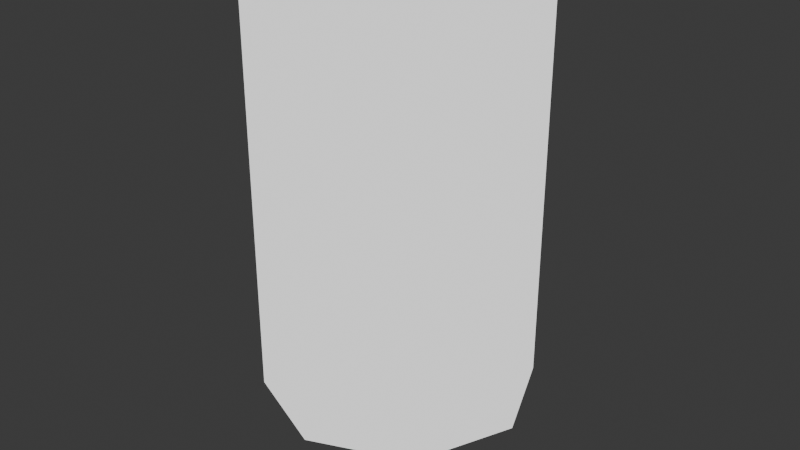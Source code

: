 # Source: cannon_barrel.blend  (saved by Blender 5.0.119; exported with 4.5.12 LTS)
import bpy
from mathutils import Matrix  # noqa: F401  (used for matrix-valued properties, if any)

bpy.ops.wm.read_factory_settings(use_empty=True)
scene = bpy.context.scene
scene.name = 'Scene'

# ---- collections
col_sm64_cannon_barrel = bpy.data.collections.new('SM64_cannon_barrel'); scene.collection.children.link(col_sm64_cannon_barrel)
col_sm64_render = bpy.data.collections.new('SM64_Render'); col_sm64_cannon_barrel.children.link(col_sm64_render)
col_sm64_collision = bpy.data.collections.new('SM64_Collision'); col_sm64_cannon_barrel.children.link(col_sm64_collision)

# ---- images (referenced by path relative to the original .blend; pixels are not part of the script)
import os
ASSET_DIR = os.environ.get("B2B_ASSET_DIR", "")  # directory of the original .blend (textures are referenced by path, not embedded)
HERE = os.path.dirname(os.path.abspath(__file__))  # packed textures are extracted next to this script under _unpacked/

def load_image(name, relpath, width, height, colorspace="sRGB"):
    """Load a texture the original file referenced (path relative to the .blend, or extracted next to this script)."""
    p = next((c for c in (os.path.join(HERE, relpath), os.path.join(ASSET_DIR, relpath)) if relpath and os.path.exists(c)), "")
    if p:
        img = bpy.data.images.load(p, check_existing=True)
        img.name = name
    else:  # same state as the original file: an image datablock whose file is absent (Cycles renders it pink)
        img = bpy.data.images.new(name, width, height)
        img.source = "FILE"
        img.filepath = "//" + (relpath or name)
    img.colorspace_settings.name = colorspace
    return img
img_cannon_barrel_rgba16_png = load_image('cannon_barrel.rgba16.png', 'cannon_barrel.rgba16.png', 1024, 1024, 'Non-Color')

# ---- materials (node trees are filled in below, after node groups)
mat_m_cannon_barrel_000 = bpy.data.materials.new('M_cannon_barrel_000')
mat_m_cannon_barrel_001 = bpy.data.materials.new('M_cannon_barrel_001')

# ---- material node trees
mat_m_cannon_barrel_000.use_nodes = True; mat_m_cannon_barrel_000.node_tree.nodes.clear()
_N = mat_m_cannon_barrel_000.node_tree.nodes; _L = mat_m_cannon_barrel_000.node_tree.links
n0 = _N.new('ShaderNodeOutputMaterial'); n0.name = 'Material Output'; n0.location = (0, 0)
n1 = _N.new('ShaderNodeEmission'); n1.name = 'Emission'; n1.location = (0, 0)
n2 = _N.new('ShaderNodeTexImage'); n2.name = 'Image Texture'; n2.location = (0, 0)
n2.image = img_cannon_barrel_rgba16_png
n2.interpolation = 'Closest'
n3 = _N.new('ShaderNodeBsdfTransparent'); n3.name = 'Transparent BSDF'; n3.location = (0, 0)
n4 = _N.new('ShaderNodeMixShader'); n4.name = 'Mix Shader'; n4.location = (0, 0)
_L.new(n2.outputs[0], n1.inputs[0])
_L.new(n3.outputs[0], n4.inputs[1])
_L.new(n1.outputs[0], n4.inputs[2])
_L.new(n2.outputs[1], n4.inputs[0])
_L.new(n4.outputs[0], n0.inputs[0])
n0.is_active_output = True
mat_m_cannon_barrel_001.use_nodes = True; mat_m_cannon_barrel_001.node_tree.nodes.clear()
_N = mat_m_cannon_barrel_001.node_tree.nodes; _L = mat_m_cannon_barrel_001.node_tree.links
n0 = _N.new('ShaderNodeOutputMaterial'); n0.name = 'Material Output'; n0.location = (0, 0)
n1 = _N.new('ShaderNodeEmission'); n1.name = 'Emission'; n1.location = (0, 0)
_L.new(n1.outputs[0], n0.inputs[0])
n0.is_active_output = True

# ---- world
world_world = bpy.data.worlds.new('World'); scene.world = world_world
world_world.use_nodes = True; world_world.node_tree.nodes.clear()
_N = world_world.node_tree.nodes; _L = world_world.node_tree.links
n0 = _N.new('ShaderNodeOutputWorld'); n0.name = 'World Output'; n0.location = (200, 100)
n1 = _N.new('ShaderNodeBackground'); n1.name = 'Background'; n1.location = (-200, 100)
n1.inputs[0].default_value = (0.05088, 0.05088, 0.05088, 1.0)
_L.new(n1.outputs[0], n0.inputs[0])
n0.is_active_output = True
world_world.color = (0.05088, 0.05088, 0.05088)
world_world.sun_shadow_jitter_overblur = 0.0

# ---- meshes
me_sm64_cannon_barrel_layer_opaque_cannon_barrel_seg8_dl_08006660 = bpy.data.meshes.new('SM64_cannon_barrel_LAYER_OPAQUE_cannon_barrel_seg8_dl_08006660')
me_sm64_cannon_barrel_layer_opaque_cannon_barrel_seg8_dl_08006660.from_pydata([(-0.4, -0.41, 2.36), (-0.56, 0.0, 2.36), (-0.81, 0.0, 2.36), (-0.57, -0.58, 2.36), (-0.4, 0.4, 2.36), (-0.57, 0.57, 2.36), (0.0, 0.81, 2.36), (0.0, 0.56, 2.36), (0.41, 0.4, 2.36), (0.58, 0.57, 2.36), (0.57, 0.0, 2.36), (0.82, 0.0, 2.36), (0.58, -0.58, 2.36), (0.41, -0.41, 2.36), (0.0, -0.57, 2.36), (0.0, -0.82, 2.36), (0.41, -0.41, 2.36), (0.41, -0.41, -0.19), (0.0, -0.57, -0.19), (-0.4, 0.4, 2.36), (-0.4, 0.4, -0.19), (0.0, 0.56, -0.19), (-0.56, 0.0, 2.36), (-0.56, 0.0, -0.19), (0.41, 0.4, -0.19), (-0.4, -0.41, -0.19), (0.57, 0.0, -0.19), (-0.4, -0.41, 2.36), (0.0, -0.57, 2.36), (0.57, 0.0, 2.36), (0.41, 0.4, 2.36), (0.0, 0.56, 2.36), (0.82, 0.0, -0.19), (0.58, -0.58, -0.19), (0.0, 0.0, -0.71), (0.0, -0.82, -0.19), (0.58, -0.58, 2.36), (0.0, -0.82, 2.36), (0.82, 0.0, 2.36), (-0.57, -0.58, 2.36), (-0.57, -0.58, -0.19), (0.58, 0.57, -0.19), (0.58, 0.57, 2.36), (0.0, 0.81, -0.19), (0.0, 0.81, 2.36), (-0.57, 0.57, -0.19), (-0.81, 0.0, 2.36), (-0.57, 0.57, 2.36), (-0.81, 0.0, -0.19), (-0.57, 0.57, -0.19), (0.0, 0.0, -0.71), (-0.57, 0.57, 2.36), (-0.81, 0.0, 2.36), (-0.57, -0.58, -0.19)], [], [(0, 1, 2), (0, 2, 3), (2, 4, 5), (2, 1, 4), (4, 6, 5), (4, 7, 6), (7, 8, 9), (7, 9, 6), (8, 10, 11), (8, 11, 9), (10, 12, 11), (10, 13, 12), (14, 15, 12), (14, 3, 15), (14, 0, 3), (14, 12, 13), (16, 17, 18), (19, 20, 21), (22, 23, 20), (22, 20, 19), (20, 24, 21), (20, 23, 25), (20, 25, 18), (20, 18, 17), (20, 17, 26), (20, 26, 24), (27, 25, 23), (27, 23, 22), (28, 18, 25), (28, 25, 27), (16, 18, 28), (29, 26, 17), (29, 17, 16), (30, 24, 26), (30, 26, 29), (31, 24, 30), (31, 21, 24), (19, 21, 31), (32, 33, 34), (33, 35, 34), (33, 36, 37), (33, 37, 35), (32, 36, 33), (32, 38, 36), (35, 37, 39), (35, 40, 34), (35, 39, 40), (41, 32, 34), (41, 38, 32), (41, 42, 38), (43, 41, 34), (43, 42, 41), (43, 44, 42), (45, 43, 34), (45, 44, 43), (40, 39, 46), (45, 47, 44), (48, 49, 50), (48, 51, 49), (48, 52, 51), (53, 48, 50), (53, 52, 48)])
me_sm64_cannon_barrel_layer_opaque_cannon_barrel_seg8_dl_08006660.polygons.foreach_set('material_index', [0, 0, 0, 0, 0, 0, 0, 0, 0, 0, 0, 0, 0, 0, 0, 0, 1, 1, 1, 1, 1, 1, 1, 1, 1, 1, 1, 1, 1, 1, 1, 1, 1, 1, 1, 1, 1, 1, 1, 1, 1, 1, 1, 1, 1, 1, 1, 1, 1, 1, 1, 1, 1, 1, 1, 1, 1, 1, 1, 1, 1, 1])
_uv = me_sm64_cannon_barrel_layer_opaque_cannon_barrel_seg8_dl_08006660.uv_layers.new(name='UVMap')
_uv.uv.foreach_set('vector', [0.1719, 0.2695, 0.0625, 0.5312, -0.0957, 0.5312, 0.1719, 0.2695, -0.0957, 0.5312, 0.05859, 0.1562, -0.0957, 0.5312, 0.1719, 0.7949, 0.05859, 0.9082, -0.0957, 0.5312, 0.0625, 0.5312, 0.1719, 0.7949, 0.1719, 0.7949, 0.4336, 1.064, 0.05859, 0.9082, 0.1719, 0.7949, 0.4336, 0.9043, 0.4336, 1.064, 0.4336, 0.9043, 0.6973, 0.7949, 0.8105, 0.9082, 0.4336, 0.9043, 0.8105, 0.9082, 0.4336, 1.064, 0.6973, 0.7949, 0.8066, 0.5312, 0.9668, 0.5312, 0.6973, 0.7949, 0.9668, 0.5312, 0.8105, 0.9082, 0.8066, 0.5312, 0.8105, 0.1562, 0.9668, 0.5312, 0.8066, 0.5312, 0.6973, 0.2695, 0.8105, 0.1562, 0.4336, 0.1602, 0.4336, 0.001953, 0.8105, 0.1562, 0.4336, 0.1602, 0.05859, 0.1562, 0.4336, 0.001953, 0.4336, 0.1602, 0.1719, 0.2695, 0.05859, 0.1562, 0.4336, 0.1602, 0.8105, 0.1562, 0.6973, 0.2695, 0.0, 1.0, 0.0, 1.0, 0.0, 1.0, 0.0, 1.0, 0.0, 1.0, 0.0, 1.0, 0.0, 1.0, 0.0, 1.0, 0.0, 1.0, 0.0, 1.0, 0.0, 1.0, 0.0, 1.0, 0.0, 1.0, 0.0, 1.0, 0.0, 1.0, 0.0, 1.0, 0.0, 1.0, 0.0, 1.0, 0.0, 1.0, 0.0, 1.0, 0.0, 1.0, 0.0, 1.0, 0.0, 1.0, 0.0, 1.0, 0.0, 1.0, 0.0, 1.0, 0.0, 1.0, 0.0, 1.0, 0.0, 1.0, 0.0, 1.0, 0.0, 1.0, 0.0, 1.0, 0.0, 1.0, 0.0, 1.0, 0.0, 1.0, 0.0, 1.0, 0.0, 1.0, 0.0, 1.0, 0.0, 1.0, 0.0, 1.0, 0.0, 1.0, 0.0, 1.0, 0.0, 1.0, 0.0, 1.0, 0.0, 1.0, 0.0, 1.0, 0.0, 1.0, 0.0, 1.0, 0.0, 1.0, 0.0, 1.0, 0.0, 1.0, 0.0, 1.0, 0.0, 1.0, 0.0, 1.0, 0.0, 1.0, 0.0, 1.0, 0.0, 1.0, 0.0, 1.0, 0.0, 1.0, 0.0, 1.0, 0.0, 1.0, 0.0, 1.0, 0.0, 1.0, 0.0, 1.0, 0.0, 1.0, 0.0, 1.0, 0.0, 1.0, 0.0, 1.0, 0.0, 1.0, 0.0, 1.0, 0.0, 1.0, 0.0, 1.0, 0.0, 1.0, 0.0, 1.0, 0.0, 1.0, 0.0, 1.0, 0.0, 1.0, 0.0, 1.0, 0.0, 1.0, 0.0, 1.0, 0.0, 1.0, 0.0, 1.0, 0.0, 1.0, 0.0, 1.0, 0.0, 1.0, 0.0, 1.0, 0.0, 1.0, 0.0, 1.0, 0.0, 1.0, 0.0, 1.0, 0.0, 1.0, 0.0, 1.0, 0.0, 1.0, 0.0, 1.0, 0.0, 1.0, 0.0, 1.0, 0.0, 1.0, 0.0, 1.0, 0.0, 1.0, 0.0, 1.0, 0.0, 1.0, 0.0, 1.0, 0.0, 1.0, 0.0, 1.0, 0.0, 1.0, 0.0, 1.0, 0.0, 1.0, 0.0, 1.0, 0.0, 1.0, 0.0, 1.0, 0.0, 1.0, 0.0, 1.0, 0.0, 1.0, 0.0, 1.0, 0.0, 1.0, 0.0, 1.0, 0.0, 1.0, 0.0, 1.0, 0.0, 1.0, 0.0, 1.0, 0.0, 1.0, 0.0, 1.0, 0.0, 1.0, 0.0, 1.0, 0.0, 1.0, 0.0, 1.0, 0.0, 1.0, 0.0, 1.0, 0.0, 1.0, 0.0, 1.0, 0.0, 1.0, 0.0, 1.0, 0.0, 1.0, 0.0, 1.0, 0.0, 1.0, 0.0, 1.0, 0.0, 1.0, 0.0, 1.0])
_ca = me_sm64_cannon_barrel_layer_opaque_cannon_barrel_seg8_dl_08006660.color_attributes.new('SM64_Color', 'BYTE_COLOR', 'CORNER')
_ca.data.foreach_set('color', [0.2705, 0.3663, 0.807, 1.0, 0.402, 0.2874, 0.05127, 1.0, 0.7231, 0.4072, 0.0356, 1.0, 0.2705, 0.3663, 0.807, 1.0, 0.7231, 0.4072, 0.0356, 1.0, 0.7991, 0.3613, 0.2664, 1.0, 0.7231, 0.4072, 0.0356, 1.0, 0.1683, 0.4072, 0.227, 1.0, 0.6795, 0.2874, 0.7605, 1.0, 0.7231, 0.4072, 0.0356, 1.0, 0.402, 0.2874, 0.05127, 1.0, 0.1683, 0.4072, 0.227, 1.0, 0.1683, 0.4072, 0.227, 1.0, 0.956, 0.3613, 0.6724, 1.0, 0.6795, 0.2874, 0.7605, 1.0, 0.1683, 0.4072, 0.227, 1.0, 0.9647, 0.3613, 0.3372, 1.0, 0.956, 0.3613, 0.6724, 1.0, 0.9647, 0.3613, 0.3372, 1.0, 0.7379, 0.3663, 0.2016, 1.0, 0.2051, 0.3613, 0.7305, 1.0, 0.9647, 0.3613, 0.3372, 1.0, 0.2051, 0.3613, 0.7305, 1.0, 0.956, 0.3613, 0.6724, 1.0, 0.7379, 0.3663, 0.2016, 1.0, 0.6654, 0.3613, 0.9647, 1.0, 0.3325, 0.3613, 0.956, 1.0, 0.7379, 0.3663, 0.2016, 1.0, 0.3325, 0.3613, 0.956, 1.0, 0.2051, 0.3613, 0.7305, 1.0, 0.6654, 0.3613, 0.9647, 1.0, 0.227, 0.4072, 0.1683, 1.0, 0.3325, 0.3613, 0.956, 1.0, 0.6654, 0.3613, 0.9647, 1.0, 0.7682, 0.2918, 0.6795, 1.0, 0.227, 0.4072, 0.1683, 1.0, 0.0356, 0.402, 0.7231, 1.0, 0.05127, 0.2874, 0.402, 1.0, 0.227, 0.4072, 0.1683, 1.0, 0.0356, 0.402, 0.7231, 1.0, 0.7991, 0.3613, 0.2664, 1.0, 0.05127, 0.2874, 0.402, 1.0, 0.0356, 0.402, 0.7231, 1.0, 0.2705, 0.3663, 0.807, 1.0, 0.7991, 0.3613, 0.2664, 1.0, 0.0356, 0.402, 0.7231, 1.0, 0.227, 0.4072, 0.1683, 1.0, 0.7682, 0.2918, 0.6795, 1.0, 0.7682, 0.2918, 0.6795, 1.0, 0.6795, 0.2918, 0.7682, 1.0, 0.956, 0.2874, 0.6038, 1.0, 0.1683, 0.4072, 0.227, 1.0, 0.1651, 0.4508, 0.1248, 1.0, 0.06301, 0.1651, 0.4621, 1.0, 0.402, 0.2874, 0.05127, 1.0, 0.4621, 0.1651, 0.9473, 1.0, 0.1651, 0.4508, 0.1248, 1.0, 0.402, 0.2874, 0.05127, 1.0, 0.1651, 0.4508, 0.1248, 1.0, 0.1683, 0.4072, 0.227, 1.0, 0.1651, 0.4508, 0.1248, 1.0, 0.7682, 0.2918, 0.3231, 1.0, 0.06301, 0.1651, 0.4621, 1.0, 0.1651, 0.4508, 0.1248, 1.0, 0.4621, 0.1651, 0.9473, 1.0, 0.2423, 0.2918, 0.6795, 1.0, 0.1651, 0.4508, 0.1248, 1.0, 0.2423, 0.2918, 0.6795, 1.0, 0.956, 0.2874, 0.6038, 1.0, 0.1651, 0.4508, 0.1248, 1.0, 0.956, 0.2874, 0.6038, 1.0, 0.6795, 0.2918, 0.7682, 1.0, 0.1651, 0.4508, 0.1248, 1.0, 0.6795, 0.2918, 0.7682, 1.0, 0.6038, 0.2874, 0.05127, 1.0, 0.1651, 0.4508, 0.1248, 1.0, 0.6038, 0.2874, 0.05127, 1.0, 0.7682, 0.2918, 0.3231, 1.0, 0.2705, 0.3663, 0.807, 1.0, 0.2423, 0.2918, 0.6795, 1.0, 0.4621, 0.1651, 0.9473, 1.0, 0.2705, 0.3663, 0.807, 1.0, 0.4621, 0.1651, 0.9473, 1.0, 0.402, 0.2874, 0.05127, 1.0, 0.0356, 0.402, 0.7231, 1.0, 0.956, 0.2874, 0.6038, 1.0, 0.2423, 0.2918, 0.6795, 1.0, 0.0356, 0.402, 0.7231, 1.0, 0.2423, 0.2918, 0.6795, 1.0, 0.2705, 0.3663, 0.807, 1.0, 0.7682, 0.2918, 0.6795, 1.0, 0.956, 0.2874, 0.6038, 1.0, 0.0356, 0.402, 0.7231, 1.0, 0.6654, 0.3613, 0.9647, 1.0, 0.6038, 0.2874, 0.05127, 1.0, 0.6795, 0.2918, 0.7682, 1.0, 0.6654, 0.3613, 0.9647, 1.0, 0.6795, 0.2918, 0.7682, 1.0, 0.7682, 0.2918, 0.6795, 1.0, 0.7379, 0.3663, 0.2016, 1.0, 0.7682, 0.2918, 0.3231, 1.0, 0.6038, 0.2874, 0.05127, 1.0, 0.7379, 0.3663, 0.2016, 1.0, 0.6038, 0.2874, 0.05127, 1.0, 0.6654, 0.3613, 0.9647, 1.0, 0.9647, 0.3613, 0.3372, 1.0, 0.7682, 0.2918, 0.3231, 1.0, 0.7379, 0.3663, 0.2016, 1.0, 0.9647, 0.3613, 0.3372, 1.0, 0.06301, 0.1651, 0.4621, 1.0, 0.7682, 0.2918, 0.3231, 1.0, 0.1683, 0.4072, 0.227, 1.0, 0.06301, 0.1651, 0.4621, 1.0, 0.9647, 0.3613, 0.3372, 1.0, 0.4564, 0.807, 0.04374, 1.0, 0.2874, 0.807, 0.3515, 1.0, 0.0, 0.5089, 0.0, 1.0, 0.2874, 0.807, 0.3515, 1.0, 0.956, 0.807, 0.4564, 1.0, 0.0, 0.5089, 0.0, 1.0, 0.2874, 0.807, 0.3515, 1.0, 0.227, 0.4072, 0.1683, 1.0, 0.05127, 0.2874, 0.402, 1.0, 0.2874, 0.807, 0.3515, 1.0, 0.05127, 0.2874, 0.402, 1.0, 0.956, 0.807, 0.4564, 1.0, 0.4564, 0.807, 0.04374, 1.0, 0.227, 0.4072, 0.1683, 1.0, 0.2874, 0.807, 0.3515, 1.0, 0.4564, 0.807, 0.04374, 1.0, 0.3325, 0.3613, 0.956, 1.0, 0.227, 0.4072, 0.1683, 1.0, 0.956, 0.807, 0.4564, 1.0, 0.05127, 0.2874, 0.402, 1.0, 0.7991, 0.3613, 0.2664, 1.0, 0.956, 0.807, 0.4564, 1.0, 0.6514, 0.8148, 0.2874, 1.0, 0.0, 0.5089, 0.0, 1.0, 0.956, 0.807, 0.4564, 1.0, 0.7991, 0.3613, 0.2664, 1.0, 0.6514, 0.8148, 0.2874, 1.0, 0.3515, 0.8148, 0.7157, 1.0, 0.4564, 0.807, 0.04374, 1.0, 0.0, 0.5089, 0.0, 1.0, 0.3515, 0.8148, 0.7157, 1.0, 0.3325, 0.3613, 0.956, 1.0, 0.4564, 0.807, 0.04374, 1.0, 0.3515, 0.8148, 0.7157, 1.0, 0.2051, 0.3613, 0.7305, 1.0, 0.3325, 0.3613, 0.956, 1.0, 0.04374, 0.8148, 0.552, 1.0, 0.3515, 0.8148, 0.7157, 1.0, 0.0, 0.5089, 0.0, 1.0, 0.04374, 0.8148, 0.552, 1.0, 0.2051, 0.3613, 0.7305, 1.0, 0.3515, 0.8148, 0.7157, 1.0, 0.04374, 0.8148, 0.552, 1.0, 0.956, 0.3613, 0.6724, 1.0, 0.2051, 0.3613, 0.7305, 1.0, 0.7157, 0.8148, 0.6514, 1.0, 0.04374, 0.8148, 0.552, 1.0, 0.0, 0.5089, 0.0, 1.0, 0.7157, 0.8148, 0.6514, 1.0, 0.956, 0.3613, 0.6724, 1.0, 0.04374, 0.8148, 0.552, 1.0, 0.6514, 0.8148, 0.2874, 1.0, 0.7991, 0.3613, 0.2664, 1.0, 0.7231, 0.4072, 0.0356, 1.0, 0.7157, 0.8148, 0.6514, 1.0, 0.6795, 0.2874, 0.7605, 1.0, 0.956, 0.3613, 0.6724, 1.0, 0.552, 0.8148, 0.956, 1.0, 0.7157, 0.8148, 0.6514, 1.0, 0.0, 0.5089, 0.0, 1.0, 0.552, 0.8148, 0.956, 1.0, 0.6795, 0.2874, 0.7605, 1.0, 0.7157, 0.8148, 0.6514, 1.0, 0.552, 0.8148, 0.956, 1.0, 0.7231, 0.4072, 0.0356, 1.0, 0.6795, 0.2874, 0.7605, 1.0, 0.6514, 0.8148, 0.2874, 1.0, 0.552, 0.8148, 0.956, 1.0, 0.0, 0.5089, 0.0, 1.0, 0.6514, 0.8148, 0.2874, 1.0, 0.7231, 0.4072, 0.0356, 1.0, 0.552, 0.8148, 0.956, 1.0])
me_sm64_cannon_barrel_layer_opaque_cannon_barrel_seg8_dl_08006660.materials.append(mat_m_cannon_barrel_000)
me_sm64_cannon_barrel_layer_opaque_cannon_barrel_seg8_dl_08006660.materials.append(mat_m_cannon_barrel_001)
me_sm64_cannon_barrel_layer_opaque_cannon_barrel_seg8_dl_08006660.update()
me_sm64_cannon_barrel_layer_opaque_cannon_barrel_seg8_dl_08006660.normals_split_custom_set([tuple(v) for v in zip(*[iter([0.5453, 0.4031, 0.735, 0.8089, -0.103, 0.5789, -0.5678, -0.07097, 0.8201, 0.5453, 0.4031, 0.735, -0.5678, -0.07099, 0.8201, -0.4138, -0.5411, 0.7321, -0.5678, -0.07092, 0.8201, 0.3396, -0.4581, 0.8214, -0.6504, 0.4918, 0.579, -0.5678, -0.07095, 0.8201, 0.8089, -0.103, 0.5789, 0.3396, -0.4581, 0.8214, 0.3396, -0.4581, 0.8214, -0.09535, 0.6756, 0.7311, -0.6503, 0.4918, 0.579, 0.3397, -0.4581, 0.8214, -0.07913, -0.6808, 0.7282, -0.09538, 0.6756, 0.7311, -0.07918, -0.6808, 0.7282, -0.5397, -0.4049, 0.7381, 0.412, 0.5468, 0.7289, -0.07916, -0.6808, 0.7282, 0.412, 0.5467, 0.7289, -0.0953, 0.6756, 0.7311, -0.5397, -0.4048, 0.7381, -0.6808, 0.07913, 0.7282, 0.6756, 0.09538, 0.7311, -0.5397, -0.4048, 0.7381, 0.6756, 0.09535, 0.7311, 0.412, 0.5468, 0.7289, -0.6808, 0.07916, 0.7282, 0.4581, -0.3396, 0.8214, 0.6756, 0.0953, 0.7311, -0.6808, 0.07918, 0.7282, -0.4835, 0.6498, 0.5865, 0.4581, -0.3397, 0.8214, 0.07138, 0.5715, 0.8175, 0.103, -0.8089, 0.5789, 0.4581, -0.3397, 0.8214, 0.07145, 0.5715, 0.8175, -0.4138, -0.5411, 0.7321, 0.103, -0.8089, 0.5789, 0.07138, 0.5715, 0.8175, 0.5453, 0.4031, 0.735, -0.4138, -0.5411, 0.7321, 0.07145, 0.5715, 0.8175, 0.4581, -0.3397, 0.8214, -0.4835, 0.6498, 0.5865, -0.4834, 0.6499, 0.5865, -0.6499, 0.4834, 0.5865, -0.1031, 0.8088, 0.5789, 0.3396, -0.4581, 0.8215, 0.3319, -0.2529, 0.9088, 0.1267, -0.9345, 0.3326, 0.8088, -0.1031, 0.5789, 0.9354, 0.1189, 0.333, 0.332, -0.2529, 0.9088, 0.8089, -0.103, 0.5789, 0.332, -0.2529, 0.9088, 0.3396, -0.4582, 0.8214, 0.3319, -0.2528, 0.9088, -0.4835, -0.6499, 0.5865, 0.1267, -0.9345, 0.3327, 0.3319, -0.2528, 0.9088, 0.9354, 0.1189, 0.333, 0.4895, 0.6473, 0.5842, 0.3319, -0.2528, 0.9088, 0.4895, 0.6474, 0.5842, -0.1032, 0.8089, 0.5789, 0.3319, -0.2528, 0.9088, -0.1031, 0.8089, 0.5789, -0.6499, 0.4835, 0.5865, 0.3319, -0.2529, 0.9088, -0.6498, 0.4835, 0.5865, -0.8089, -0.1031, 0.5789, 0.3319, -0.2528, 0.9088, -0.8089, -0.1031, 0.5789, -0.4834, -0.6499, 0.5865, 0.5453, 0.403, 0.735, 0.4894, 0.6474, 0.5843, 0.9354, 0.1189, 0.3329, 0.5453, 0.4031, 0.735, 0.9354, 0.1189, 0.3329, 0.8089, -0.1031, 0.5789, 0.07143, 0.5714, 0.8175, -0.1031, 0.8088, 0.5789, 0.4895, 0.6474, 0.5842, 0.07147, 0.5714, 0.8175, 0.4895, 0.6474, 0.5842, 0.5453, 0.403, 0.735, -0.4835, 0.6499, 0.5865, -0.1031, 0.8089, 0.5789, 0.07147, 0.5715, 0.8175, -0.6807, 0.07913, 0.7283, -0.8088, -0.1031, 0.5789, -0.6499, 0.4834, 0.5865, -0.6807, 0.07918, 0.7283, -0.6499, 0.4834, 0.5865, -0.4834, 0.6499, 0.5865, -0.5397, -0.4047, 0.7382, -0.4834, -0.6499, 0.5865, -0.8088, -0.1031, 0.5789, -0.5397, -0.4048, 0.7382, -0.8088, -0.1031, 0.5789, -0.6807, 0.07919, 0.7283, -0.07918, -0.6807, 0.7283, -0.4834, -0.6499, 0.5865, -0.5398, -0.4047, 0.7381, -0.07913, -0.6807, 0.7283, 0.1267, -0.9345, 0.3326, -0.4834, -0.6499, 0.5865, 0.3396, -0.4581, 0.8215, 0.1267, -0.9345, 0.3326, -0.07919, -0.6807, 0.7283, 0.9149, -0.08675, -0.3943, 0.5784, -0.7131, -0.3961, -3.612e-05, -4.73e-05, -1.0, 0.5784, -0.7131, -0.3961, -0.09457, -0.9142, -0.394, -2.463e-05, 6.333e-06, -1.0, 0.5784, -0.7131, -0.3962, 0.4581, -0.3397, 0.8214, 0.1031, -0.8088, 0.5789, 0.5784, -0.7131, -0.3961, 0.1031, -0.8088, 0.5789, -0.0946, -0.9142, -0.3941, 0.9149, -0.08678, -0.3943, 0.4581, -0.3396, 0.8215, 0.5784, -0.7131, -0.3962, 0.9149, -0.08675, -0.3943, 0.6755, 0.09539, 0.7312, 0.4581, -0.3397, 0.8214, -0.09461, -0.9142, -0.394, 0.1031, -0.8088, 0.579, -0.4138, -0.5411, 0.7321, -0.09458, -0.9142, -0.394, -0.7153, -0.5802, -0.3894, -4.146e-05, 2.743e-05, -1.0, -0.0946, -0.9142, -0.394, -0.4138, -0.5411, 0.7321, -0.7153, -0.5802, -0.3895, 0.712, 0.5855, -0.3876, 0.9149, -0.0868, -0.3943, 3.01e-06, -3.14e-05, -1.0, 0.712, 0.5854, -0.3876, 0.6755, 0.09533, 0.7312, 0.9149, -0.08677, -0.3943, 0.712, 0.5854, -0.3877, 0.412, 0.5467, 0.729, 0.6755, 0.09534, 0.7312, 0.08696, 0.9177, -0.3876, 0.712, 0.5855, -0.3876, 5.217e-05, -5.493e-05, -1.0, 0.08701, 0.9177, -0.3876, 0.4119, 0.5467, 0.729, 0.712, 0.5854, -0.3877, 0.08702, 0.9177, -0.3876, -0.09539, 0.6755, 0.7312, 0.412, 0.5467, 0.729, -0.5855, 0.712, -0.3876, 0.087, 0.9177, -0.3876, 2.402e-05, -1.1e-05, -1.0, -0.5854, 0.712, -0.3876, -0.09533, 0.6755, 0.7312, 0.08701, 0.9177, -0.3877, -0.7153, -0.5802, -0.3894, -0.4137, -0.5412, 0.7321, -0.5678, -0.07092, 0.8201, -0.5854, 0.712, -0.3877, -0.6503, 0.4917, 0.579, -0.09534, 0.6755, 0.7312, -0.917, 0.09483, -0.3874, -0.5854, 0.712, -0.3876, 4.182e-05, 4.864e-05, -1.0, -0.917, 0.09489, -0.3874, -0.6503, 0.4917, 0.579, -0.5854, 0.712, -0.3877, -0.917, 0.09489, -0.3874, -0.5678, -0.07102, 0.8201, -0.6503, 0.4917, 0.579, -0.7153, -0.5802, -0.3894, -0.917, 0.09491, -0.3873, 2.514e-05, 1.973e-05, -1.0, -0.7153, -0.5802, -0.3895, -0.5678, -0.07095, 0.8201, -0.917, 0.09485, -0.3874])] * 3)])

# ---- objects
ob_cannon_barrel_georoot = bpy.data.objects.new('cannon_barrel_GeoRoot', None)
ob_cannon_barrel_node_start_000 = bpy.data.objects.new('cannon_barrel_node_start_000', None)
ob_cannon_barrel_display_list_001 = bpy.data.objects.new('cannon_barrel_display_list_001', None)
ob_cannon_barrel_cannon_barrel_seg8_dl_08006660_002 = bpy.data.objects.new('cannon_barrel_cannon_barrel_seg8_dl_08006660_002', me_sm64_cannon_barrel_layer_opaque_cannon_barrel_seg8_dl_08006660)

# ---- transforms, parenting, visibility, modifiers, constraints
ob_cannon_barrel_georoot.location = (0.0, 0.0, 0.0)
ob_cannon_barrel_node_start_000.parent = ob_cannon_barrel_georoot
ob_cannon_barrel_node_start_000.location = (0.0, 0.0, 0.0)
ob_cannon_barrel_display_list_001.parent = ob_cannon_barrel_node_start_000
ob_cannon_barrel_display_list_001.location = (0.0, 0.0, 0.0)
ob_cannon_barrel_cannon_barrel_seg8_dl_08006660_002.parent = ob_cannon_barrel_display_list_001
ob_cannon_barrel_cannon_barrel_seg8_dl_08006660_002.location = (0.0, 0.0, 0.0)

# ---- collection membership
col_sm64_render.objects.link(ob_cannon_barrel_georoot)
col_sm64_render.objects.link(ob_cannon_barrel_node_start_000)
col_sm64_render.objects.link(ob_cannon_barrel_display_list_001)
col_sm64_render.objects.link(ob_cannon_barrel_cannon_barrel_seg8_dl_08006660_002)

# ---- scene / render settings (as saved in the file)
scene.frame_start = 0; scene.frame_end = 0; scene.frame_set(1)
scene.render.engine = 'BLENDER_WORKBENCH'
scene.render.fps = 30
scene.render.bake_bias = 0.0
scene.render.bake_samples = 0
scene.cycles.sampling_pattern = 'TABULATED_SOBOL'
scene.eevee.use_volume_custom_range = False
bpy.context.view_layer.update()

# ---- added for rendering (the .blend has no active camera): camera
cam_auto = bpy.data.cameras.new('AutoCamera')
cam_auto.lens = 50.0
cam_auto.sensor_width = 36.0
cam_auto.clip_end = 1000.0
ob_auto_camera = bpy.data.objects.new('AutoCamera', cam_auto)
scene.collection.objects.link(ob_auto_camera)
ob_auto_camera.location = (3.55703, -4.26744, 3.66663)
ob_auto_camera.rotation_euler = (1.09748, -7.21219e-08, 0.694738)
scene.camera = ob_auto_camera
bpy.context.view_layer.update()

